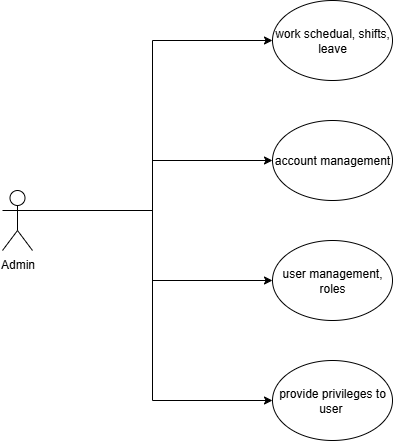

The diagram above was exported from draw.io. Its source (the exported page's mxGraphModel, read from the mxfile embedded in the PNG):
<mxGraphModel dx="1042" dy="561" grid="1" gridSize="10" guides="1" tooltips="1" connect="1" arrows="1" fold="1" page="1" pageScale="1" pageWidth="827" pageHeight="1169" background="#ffffff" math="0" shadow="0">
  <root>
    <mxCell id="0" />
    <mxCell id="1" parent="0" />
    <mxCell id="T_kwXZhdGwPp_JbnIIRy-3" style="edgeStyle=orthogonalEdgeStyle;rounded=0;orthogonalLoop=1;jettySize=auto;html=1;exitX=1;exitY=0.3333333333333333;exitDx=0;exitDy=0;exitPerimeter=0;entryX=0;entryY=0.5;entryDx=0;entryDy=0;" edge="1" parent="1" source="T_kwXZhdGwPp_JbnIIRy-1" target="T_kwXZhdGwPp_JbnIIRy-2">
      <mxGeometry relative="1" as="geometry" />
    </mxCell>
    <mxCell id="T_kwXZhdGwPp_JbnIIRy-5" style="edgeStyle=orthogonalEdgeStyle;rounded=0;orthogonalLoop=1;jettySize=auto;html=1;exitX=1;exitY=0.3333333333333333;exitDx=0;exitDy=0;exitPerimeter=0;entryX=0;entryY=0.5;entryDx=0;entryDy=0;" edge="1" parent="1" source="T_kwXZhdGwPp_JbnIIRy-1" target="T_kwXZhdGwPp_JbnIIRy-4">
      <mxGeometry relative="1" as="geometry" />
    </mxCell>
    <mxCell id="T_kwXZhdGwPp_JbnIIRy-7" style="edgeStyle=orthogonalEdgeStyle;rounded=0;orthogonalLoop=1;jettySize=auto;html=1;exitX=1;exitY=0.3333333333333333;exitDx=0;exitDy=0;exitPerimeter=0;" edge="1" parent="1" source="T_kwXZhdGwPp_JbnIIRy-1" target="T_kwXZhdGwPp_JbnIIRy-6">
      <mxGeometry relative="1" as="geometry" />
    </mxCell>
    <mxCell id="T_kwXZhdGwPp_JbnIIRy-9" style="edgeStyle=orthogonalEdgeStyle;rounded=0;orthogonalLoop=1;jettySize=auto;html=1;exitX=1;exitY=0.3333333333333333;exitDx=0;exitDy=0;exitPerimeter=0;entryX=0;entryY=0.5;entryDx=0;entryDy=0;" edge="1" parent="1" source="T_kwXZhdGwPp_JbnIIRy-1" target="T_kwXZhdGwPp_JbnIIRy-8">
      <mxGeometry relative="1" as="geometry" />
    </mxCell>
    <mxCell id="T_kwXZhdGwPp_JbnIIRy-1" value="Admin" style="shape=umlActor;verticalLabelPosition=bottom;verticalAlign=top;html=1;outlineConnect=0;" vertex="1" parent="1">
      <mxGeometry x="190" y="270" width="30" height="60" as="geometry" />
    </mxCell>
    <mxCell id="T_kwXZhdGwPp_JbnIIRy-2" value="work schedual, shifts,&lt;div&gt;leave&lt;/div&gt;" style="ellipse;whiteSpace=wrap;html=1;" vertex="1" parent="1">
      <mxGeometry x="460" y="80" width="120" height="80" as="geometry" />
    </mxCell>
    <mxCell id="T_kwXZhdGwPp_JbnIIRy-4" value="account management" style="ellipse;whiteSpace=wrap;html=1;" vertex="1" parent="1">
      <mxGeometry x="460" y="200" width="120" height="80" as="geometry" />
    </mxCell>
    <mxCell id="T_kwXZhdGwPp_JbnIIRy-6" value="user management, roles" style="ellipse;whiteSpace=wrap;html=1;" vertex="1" parent="1">
      <mxGeometry x="460" y="320" width="120" height="80" as="geometry" />
    </mxCell>
    <mxCell id="T_kwXZhdGwPp_JbnIIRy-8" value="provide privileges to user&amp;nbsp;" style="ellipse;whiteSpace=wrap;html=1;" vertex="1" parent="1">
      <mxGeometry x="460" y="440" width="120" height="80" as="geometry" />
    </mxCell>
  </root>
</mxGraphModel>